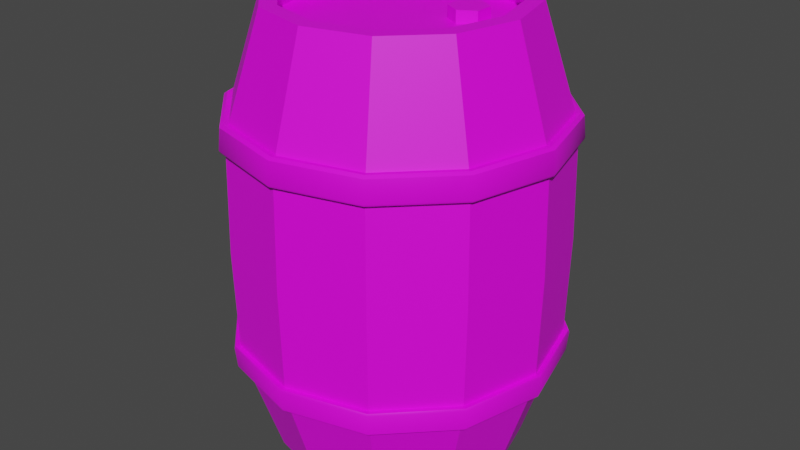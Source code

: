 # Source: test_barrel.blend  (saved by Blender 3.0.42; exported with 4.5.12 LTS)
import bpy
from mathutils import Matrix  # noqa: F401  (used for matrix-valued properties, if any)

bpy.ops.wm.read_factory_settings(use_empty=True)
scene = bpy.context.scene
scene.name = 'Scene'

# ---- collections
col_barrel = bpy.data.collections.new('Barrel'); scene.collection.children.link(col_barrel)

# ---- images (referenced by path relative to the original .blend; pixels are not part of the script)
import os
ASSET_DIR = os.environ.get("B2B_ASSET_DIR", "")  # directory of the original .blend (textures are referenced by path, not embedded)
HERE = os.path.dirname(os.path.abspath(__file__))  # packed textures are extracted next to this script under _unpacked/

def load_image(name, relpath, width, height, colorspace="sRGB"):
    """Load a texture the original file referenced (path relative to the .blend, or extracted next to this script)."""
    p = next((c for c in (os.path.join(HERE, relpath), os.path.join(ASSET_DIR, relpath)) if relpath and os.path.exists(c)), "")
    if p:
        img = bpy.data.images.load(p, check_existing=True)
        img.name = name
    else:  # same state as the original file: an image datablock whose file is absent (Cycles renders it pink)
        img = bpy.data.images.new(name, width, height)
        img.source = "FILE"
        img.filepath = "//" + (relpath or name)
    img.colorspace_settings.name = colorspace
    return img
img_barrel_texture_png = load_image('barrel_texture.png', 'barrel_texture.png', 1024, 1024, 'sRGB')

# ---- materials (node trees are filled in below, after node groups)
mat_barrel = bpy.data.materials.new('Barrel')
mat_barrel.use_transparent_shadow = False

# ---- node groups
ng_auto_smooth = bpy.data.node_groups.new('Auto Smooth', 'GeometryNodeTree')
_s = ng_auto_smooth.interface.new_socket(name='Geometry', in_out='OUTPUT', socket_type='NodeSocketGeometry')
_s = ng_auto_smooth.interface.new_socket(name='Geometry', in_out='INPUT', socket_type='NodeSocketGeometry')
_s = ng_auto_smooth.interface.new_socket(name='Angle', in_out='INPUT', socket_type='NodeSocketFloat')
_s.subtype = 'ANGLE'
_s.min_value = 0.0
_s.max_value = 3.142
ng_auto_smooth.is_modifier = True
_N = ng_auto_smooth.nodes; _L = ng_auto_smooth.links
n0 = _N.new('NodeGroupOutput'); n0.name = 'Group Output'; n0.location = (480, -100)
n1 = _N.new('NodeGroupInput'); n1.name = 'Group Input'; n1.location = (-420, -300)
n2 = _N.new('NodeGroupInput'); n2.name = 'Group Input.001'; n2.location = (-60, -100)
n3 = _N.new('GeometryNodeSetShadeSmooth'); n3.name = 'Set Shade Smooth'; n3.location = (120, -100)
n3.domain = 'EDGE'
n4 = _N.new('GeometryNodeSetShadeSmooth'); n4.name = 'Set Shade Smooth.001'; n4.location = (300, -100)
n5 = _N.new('GeometryNodeInputMeshEdgeAngle'); n5.name = 'Edge Angle'; n5.location = (-420, -220)
n6 = _N.new('GeometryNodeInputEdgeSmooth'); n6.name = 'Is Edge Smooth'; n6.location = (-60, -160)
n7 = _N.new('GeometryNodeInputShadeSmooth'); n7.name = 'Is Face Smooth'; n7.location = (-240, -340)
n8 = _N.new('FunctionNodeBooleanMath'); n8.name = 'Boolean Math'; n8.location = (-60, -220)
n9 = _N.new('FunctionNodeCompare'); n9.name = 'Compare'; n9.location = (-240, -180)
n9.operation = 'LESS_EQUAL'
_L.new(n5.outputs[0], n9.inputs[0])
_L.new(n4.outputs[0], n0.inputs[0])
_L.new(n1.outputs[1], n9.inputs[1])
_L.new(n9.outputs[0], n8.inputs[0])
_L.new(n7.outputs[0], n8.inputs[1])
_L.new(n2.outputs[0], n3.inputs[0])
_L.new(n6.outputs[0], n3.inputs[1])
_L.new(n3.outputs[0], n4.inputs[0])
_L.new(n8.outputs[0], n3.inputs[2])
n0.is_active_output = True

# ---- material node trees
mat_barrel.use_nodes = True; mat_barrel.node_tree.nodes.clear()
_N = mat_barrel.node_tree.nodes; _L = mat_barrel.node_tree.links
n0 = _N.new('ShaderNodeBsdfPrincipled'); n0.name = 'Principled BSDF'; n0.location = (10, 300)
n0.distribution = 'GGX'
n0.subsurface_method = 'RANDOM_WALK_SKIN'
n0.inputs[3].default_value = 1.45
n0.inputs[27].default_value = (0.0, 0.0, 0.0, 1.0)
n0.inputs[28].default_value = 1.0
n1 = _N.new('ShaderNodeOutputMaterial'); n1.name = 'Material Output'; n1.location = (300, 300)
n2 = _N.new('ShaderNodeTexImage'); n2.name = 'Image Texture'; n2.location = (-280, 280)
n2.image = img_barrel_texture_png
_L.new(n0.outputs[0], n1.inputs[0])
_L.new(n2.outputs[0], n0.inputs[0])
n1.is_active_output = True

# ---- world
world_world = bpy.data.worlds.new('World'); scene.world = world_world
world_world.use_nodes = True; world_world.node_tree.nodes.clear()
_N = world_world.node_tree.nodes; _L = world_world.node_tree.links
n0 = _N.new('ShaderNodeOutputWorld'); n0.name = 'World Output'; n0.location = (300, 300)
n1 = _N.new('ShaderNodeBackground'); n1.name = 'Background'; n1.location = (10, 300)
n1.inputs[0].default_value = (0.05088, 0.05088, 0.05088, 1.0)
_L.new(n1.outputs[0], n0.inputs[0])
n0.is_active_output = True
world_world.color = (0.05088, 0.05088, 0.05088)
world_world.use_sun_shadow = False
world_world.sun_shadow_jitter_overblur = 0.0

# ---- meshes
me_cylinder = bpy.data.meshes.new('Cylinder')
me_cylinder.from_pydata([(3.725e-09, 0.25, 0.9), (0.125, 0.2165, 0.9), (0.2165, 0.125, 0.9), (0.25, -8.444e-09, 0.9), (0.2165, -0.125, 0.9), (0.125, -0.2165, 0.9), (-1.813e-08, -0.25, 0.9), (-0.125, -0.2165, 0.9), (-0.2165, -0.125, 0.9), (-0.25, 5.465e-09, 0.9), (-0.2165, 0.125, 0.9), (-0.125, 0.2165, 0.9), (5.005e-09, 0.3278, 0.45), (-0.1662, -0.2879, 0.6495), (-0.1618, -0.2803, 0.7005), (0.1639, 0.2838, 0.45), (-0.2879, -0.1662, 0.6495), (0.2838, 0.1639, 0.45), (-0.2803, -0.1618, 0.7005), (0.3278, -1.107e-08, 0.45), (-0.3325, 7.477e-09, 0.6495), (0.2838, -0.1639, 0.45), (-0.3237, 7.285e-09, 0.7005), (0.1639, -0.2838, 0.45), (-0.2879, 0.1662, 0.6495), (-2.365e-08, -0.3278, 0.45), (-0.2803, 0.1618, 0.7005), (-0.1639, -0.2838, 0.45), (5.634e-09, 0.3325, 0.6495), (-0.2838, -0.1639, 0.45), (5.489e-09, 0.3237, 0.7005), (-0.3278, 7.164e-09, 0.45), (-0.1662, 0.2879, 0.6495), (-0.2838, 0.1639, 0.45), (-0.1618, 0.2803, 0.7005), (-0.1639, 0.2838, 0.45), (-0.1571, 0.2721, 0.6997), (-0.1614, 0.2795, 0.6503), (5.182e-09, 0.3142, 0.6997), (5.323e-09, 0.3228, 0.6503), (-0.2721, 0.1571, 0.6997), (-0.2795, 0.1614, 0.6503), (-0.3142, 7.035e-09, 0.6997), (-0.3228, 7.222e-09, 0.6503), (-0.2721, -0.1571, 0.6997), (-0.2795, -0.1614, 0.6503), (-0.1571, -0.2721, 0.6997), (-0.1614, -0.2795, 0.6503), (-2.229e-08, -0.3142, 0.6997), (-2.289e-08, -0.3228, 0.6503), (0.1571, -0.2721, 0.6997), (0.1614, -0.2795, 0.6503), (0.2721, -0.1571, 0.6997), (0.2795, -0.1614, 0.6503), (0.3142, -1.045e-08, 0.6997), (0.3228, -1.073e-08, 0.6503), (0.2721, 0.1571, 0.6997), (0.2795, 0.1614, 0.6503), (0.1571, 0.2721, 0.6997), (0.1614, 0.2795, 0.6503), (-2.281e-08, -0.3237, 0.7005), (-2.343e-08, -0.3325, 0.6495), (0.1618, -0.2803, 0.7005), (0.1662, -0.2879, 0.6495), (0.2803, -0.1618, 0.7005), (0.2879, -0.1662, 0.6495), (0.3237, -1.072e-08, 0.7005), (0.3325, -1.102e-08, 0.6495), (0.2803, 0.1618, 0.7005), (0.2879, 0.1662, 0.6495), (0.1618, 0.2803, 0.7005), (0.1662, 0.2879, 0.6495), (-0.1673, -0.2897, 0.6541), (-0.1652, -0.2862, 0.6959), (-0.2897, -0.1673, 0.6541), (-0.2862, -0.1652, 0.6959), (-0.3345, 7.538e-09, 0.6541), (-0.3304, 7.488e-09, 0.6959), (-0.2897, 0.1673, 0.6541), (-0.2862, 0.1652, 0.6959), (5.703e-09, 0.3345, 0.6541), (5.694e-09, 0.3304, 0.6959), (-0.1673, 0.2897, 0.6541), (-0.1652, 0.2862, 0.6959), (-2.319e-08, -0.3304, 0.6959), (-2.354e-08, -0.3345, 0.6541), (0.1652, -0.2862, 0.6959), (0.1673, -0.2897, 0.6541), (0.2862, -0.1652, 0.6959), (0.2897, -0.1673, 0.6541), (0.3304, -1.09e-08, 0.6959), (0.3345, -1.107e-08, 0.6541), (0.2862, 0.1652, 0.6959), (0.2897, 0.1673, 0.6541), (0.1652, 0.2862, 0.6959), (0.1673, 0.2897, 0.6541), (3.245e-09, 0.2178, 0.9), (0.1089, 0.1886, 0.9), (0.1886, 0.1089, 0.9), (0.2178, -7.356e-09, 0.9), (0.1886, -0.1089, 0.9), (0.1089, -0.1886, 0.9), (-1.579e-08, -0.2178, 0.9), (-0.1089, -0.1886, 0.9), (-0.1886, -0.1089, 0.9), (-0.2178, 4.761e-09, 0.9), (-0.1886, 0.1089, 0.9), (-0.1089, 0.1886, 0.9), (3.858e-09, 0.2319, 0.8559), (0.116, 0.2008, 0.8559), (0.2008, 0.116, 0.8559), (0.2319, -7.833e-09, 0.8559), (0.2008, -0.116, 0.8559), (0.116, -0.2008, 0.8559), (-1.642e-08, -0.2319, 0.8559), (-0.116, -0.2008, 0.8559), (-0.2008, -0.116, 0.8559), (-0.2319, 5.069e-09, 0.8559), (-0.2008, 0.116, 0.8559), (-0.116, 0.2008, 0.8559), (3.725e-09, 0.25, 0.0), (0.125, 0.2165, 0.0), (0.2165, 0.125, 0.0), (0.25, -8.444e-09, 0.0), (0.2165, -0.125, 0.0), (0.125, -0.2165, 0.0), (-1.813e-08, -0.25, 0.0), (-0.125, -0.2165, 0.0), (-0.2165, -0.125, 0.0), (-0.25, 5.465e-09, 0.0), (-0.2165, 0.125, 0.0), (-0.125, 0.2165, 0.0), (-0.1662, -0.2879, 0.2505), (-0.1618, -0.2803, 0.1995), (-0.2879, -0.1662, 0.2505), (-0.2803, -0.1618, 0.1995), (-0.3325, 7.477e-09, 0.2505), (-0.3237, 7.285e-09, 0.1995), (-0.2879, 0.1662, 0.2505), (-0.2803, 0.1618, 0.1995), (5.634e-09, 0.3325, 0.2505), (5.489e-09, 0.3237, 0.1995), (-0.1662, 0.2879, 0.2505), (-0.1618, 0.2803, 0.1995), (-0.1571, 0.2721, 0.2003), (-0.1614, 0.2795, 0.2497), (5.182e-09, 0.3142, 0.2003), (5.323e-09, 0.3228, 0.2497), (-0.2721, 0.1571, 0.2003), (-0.2795, 0.1614, 0.2497), (-0.3142, 7.035e-09, 0.2003), (-0.3228, 7.222e-09, 0.2497), (-0.2721, -0.1571, 0.2003), (-0.2795, -0.1614, 0.2497), (-0.1571, -0.2721, 0.2003), (-0.1614, -0.2795, 0.2497), (-2.229e-08, -0.3142, 0.2003), (-2.289e-08, -0.3228, 0.2497), (0.1571, -0.2721, 0.2003), (0.1614, -0.2795, 0.2497), (0.2721, -0.1571, 0.2003), (0.2795, -0.1614, 0.2497), (0.3142, -1.045e-08, 0.2003), (0.3228, -1.073e-08, 0.2497), (0.2721, 0.1571, 0.2003), (0.2795, 0.1614, 0.2497), (0.1571, 0.2721, 0.2003), (0.1614, 0.2795, 0.2497), (-2.281e-08, -0.3237, 0.1995), (-2.343e-08, -0.3325, 0.2505), (0.1618, -0.2803, 0.1995), (0.1662, -0.2879, 0.2505), (0.2803, -0.1618, 0.1995), (0.2879, -0.1662, 0.2505), (0.3237, -1.072e-08, 0.1995), (0.3325, -1.102e-08, 0.2505), (0.2803, 0.1618, 0.1995), (0.2879, 0.1662, 0.2505), (0.1618, 0.2803, 0.1995), (0.1662, 0.2879, 0.2505), (-0.1673, -0.2897, 0.2459), (-0.1652, -0.2862, 0.2041), (-0.2897, -0.1673, 0.2459), (-0.2862, -0.1652, 0.2041), (-0.3345, 7.538e-09, 0.2459), (-0.3304, 7.488e-09, 0.2041), (-0.2897, 0.1673, 0.2459), (-0.2862, 0.1652, 0.2041), (5.703e-09, 0.3345, 0.2459), (5.694e-09, 0.3304, 0.2041), (-0.1673, 0.2897, 0.2459), (-0.1652, 0.2862, 0.2041), (-2.319e-08, -0.3304, 0.2041), (-2.354e-08, -0.3345, 0.2459), (0.1652, -0.2862, 0.2041), (0.1673, -0.2897, 0.2459), (0.2862, -0.1652, 0.2041), (0.2897, -0.1673, 0.2459), (0.3304, -1.09e-08, 0.2041), (0.3345, -1.107e-08, 0.2459), (0.2862, 0.1652, 0.2041), (0.2897, 0.1673, 0.2459), (0.1652, 0.2862, 0.2041), (0.1673, 0.2897, 0.2459), (3.245e-09, 0.2178, 0.0), (0.1089, 0.1886, 0.0), (0.1886, 0.1089, 0.0), (0.2178, -7.356e-09, 0.0), (0.1886, -0.1089, 0.0), (0.1089, -0.1886, 0.0), (-1.579e-08, -0.2178, 0.0), (-0.1089, -0.1886, 0.0), (-0.1886, -0.1089, 0.0), (-0.2178, 4.761e-09, 0.0), (-0.1886, 0.1089, 0.0), (-0.1089, 0.1886, 0.0), (3.858e-09, 0.2319, 0.04407), (0.116, 0.2008, 0.04407), (0.2008, 0.116, 0.04407), (0.2319, -7.833e-09, 0.04407), (0.2008, -0.116, 0.04407), (0.116, -0.2008, 0.04407), (-1.642e-08, -0.2319, 0.04407), (-0.116, -0.2008, 0.04407), (-0.2008, -0.116, 0.04407), (-0.2319, 5.069e-09, 0.04407), (-0.2008, 0.116, 0.04407), (-0.116, 0.2008, 0.04407), (0.09631, 0.03306, 0.8559), (0.1293, 0.05211, 0.8559), (0.1293, 0.0902, 0.8559), (0.09631, 0.1092, 0.8559), (0.06332, 0.0902, 0.8559), (0.06332, 0.05211, 0.8559), (0.09631, 0.03306, 0.8802), (0.1293, 0.05211, 0.8802), (0.1293, 0.0902, 0.8802), (0.09631, 0.1092, 0.8802), (0.06332, 0.0902, 0.8802), (0.06332, 0.05211, 0.8802), (3.725e-09, 2.484e-09, 0.45), (3.725e-09, 2.484e-09, 0.45), (3.725e-09, 2.484e-09, 0.45), (3.725e-09, 2.484e-09, 0.45), (3.725e-09, 2.484e-09, 0.45), (3.725e-09, 2.484e-09, 0.45), (3.725e-09, 2.484e-09, 0.45), (3.725e-09, 2.484e-09, 0.45), (3.725e-09, 2.484e-09, 0.45), (3.725e-09, 2.484e-09, 0.45), (3.725e-09, 2.484e-09, 0.45), (3.725e-09, 2.484e-09, 0.45)], [(240, 241), (241, 242), (242, 243), (243, 244), (244, 245), (245, 246), (246, 247), (247, 248), (248, 249), (249, 250), (250, 251), (251, 240)], [(63, 65, 89, 87), (49, 51, 63, 61), (56, 54, 66, 68), (41, 43, 20, 24), (48, 46, 14, 60), (55, 57, 69, 67), (40, 36, 34, 26), (47, 49, 61, 13), (54, 52, 64, 66), (39, 37, 32, 28), (46, 44, 18, 14), (53, 55, 67, 65), (42, 40, 26, 22), (34, 30, 81, 83), (70, 68, 92, 94), (26, 34, 83, 79), (62, 60, 84, 86), (18, 22, 77, 75), (69, 71, 95, 93), (61, 63, 87, 85), (32, 24, 78, 82), (68, 66, 90, 92), (24, 20, 76, 78), (60, 14, 73, 84), (36, 11, 0, 38), (33, 41, 37, 35), (38, 0, 1, 58), (35, 37, 39, 12), (40, 10, 11, 36), (31, 43, 41, 33), (42, 9, 10, 40), (29, 45, 43, 31), (44, 8, 9, 42), (27, 47, 45, 29), (46, 7, 8, 44), (25, 49, 47, 27), (48, 6, 7, 46), (23, 51, 49, 25), (50, 5, 6, 48), (21, 53, 51, 23), (52, 4, 5, 50), (19, 55, 53, 21), (54, 3, 4, 52), (17, 57, 55, 19), (56, 2, 3, 54), (15, 59, 57, 17), (58, 1, 2, 56), (12, 39, 59, 15), (38, 58, 70, 30), (57, 59, 71, 69), (50, 48, 60, 62), (43, 45, 16, 20), (58, 56, 68, 70), (36, 38, 30, 34), (51, 53, 65, 63), (44, 42, 22, 18), (59, 39, 28, 71), (37, 41, 24, 32), (52, 50, 62, 64), (45, 47, 13, 16), (80, 81, 94, 95), (82, 83, 81, 80), (78, 79, 83, 82), (76, 77, 79, 78), (74, 75, 77, 76), (72, 73, 75, 74), (85, 84, 73, 72), (87, 86, 84, 85), (89, 88, 86, 87), (91, 90, 88, 89), (93, 92, 90, 91), (95, 94, 92, 93), (13, 61, 85, 72), (71, 28, 80, 95), (20, 16, 74, 76), (64, 62, 86, 88), (28, 32, 82, 80), (65, 67, 91, 89), (14, 18, 75, 73), (22, 26, 79, 77), (66, 64, 88, 90), (30, 70, 94, 81), (67, 69, 93, 91), (16, 13, 72, 74), (7, 6, 102, 103), (4, 3, 99, 100), (11, 10, 106, 107), (1, 0, 96, 97), (8, 7, 103, 104), (5, 4, 100, 101), (0, 11, 107, 96), (2, 1, 97, 98), (9, 8, 104, 105), (6, 5, 101, 102), (3, 2, 98, 99), (10, 9, 105, 106), (107, 106, 118, 119), (97, 96, 108, 109), (104, 103, 115, 116), (101, 100, 112, 113), (96, 107, 119, 108), (98, 97, 109, 110), (105, 104, 116, 117), (102, 101, 113, 114), (99, 98, 110, 111), (106, 105, 117, 118), (103, 102, 114, 115), (100, 99, 111, 112), (108, 119, 109), (109, 119, 118, 110), (110, 118, 117, 111), (111, 117, 116, 112), (112, 116, 115, 113), (114, 113, 115), (171, 195, 197, 173), (157, 169, 171, 159), (164, 176, 174, 162), (149, 138, 136, 151), (156, 168, 133, 154), (163, 175, 177, 165), (148, 139, 143, 144), (155, 132, 169, 157), (162, 174, 172, 160), (147, 140, 142, 145), (154, 133, 135, 152), (161, 173, 175, 163), (150, 137, 139, 148), (143, 191, 189, 141), (178, 202, 200, 176), (139, 187, 191, 143), (170, 194, 192, 168), (135, 183, 185, 137), (177, 201, 203, 179), (169, 193, 195, 171), (142, 190, 186, 138), (176, 200, 198, 174), (138, 186, 184, 136), (168, 192, 181, 133), (144, 146, 120, 131), (33, 35, 145, 149), (146, 166, 121, 120), (35, 12, 147, 145), (148, 144, 131, 130), (31, 33, 149, 151), (150, 148, 130, 129), (29, 31, 151, 153), (152, 150, 129, 128), (27, 29, 153, 155), (154, 152, 128, 127), (25, 27, 155, 157), (156, 154, 127, 126), (23, 25, 157, 159), (158, 156, 126, 125), (21, 23, 159, 161), (160, 158, 125, 124), (19, 21, 161, 163), (162, 160, 124, 123), (17, 19, 163, 165), (164, 162, 123, 122), (15, 17, 165, 167), (166, 164, 122, 121), (12, 15, 167, 147), (146, 141, 178, 166), (165, 177, 179, 167), (158, 170, 168, 156), (151, 136, 134, 153), (166, 178, 176, 164), (144, 143, 141, 146), (159, 171, 173, 161), (152, 135, 137, 150), (167, 179, 140, 147), (145, 142, 138, 149), (160, 172, 170, 158), (153, 134, 132, 155), (188, 203, 202, 189), (190, 188, 189, 191), (186, 190, 191, 187), (184, 186, 187, 185), (182, 184, 185, 183), (180, 182, 183, 181), (193, 180, 181, 192), (195, 193, 192, 194), (197, 195, 194, 196), (199, 197, 196, 198), (201, 199, 198, 200), (203, 201, 200, 202), (132, 180, 193, 169), (179, 203, 188, 140), (136, 184, 182, 134), (172, 196, 194, 170), (140, 188, 190, 142), (173, 197, 199, 175), (133, 181, 183, 135), (137, 185, 187, 139), (174, 198, 196, 172), (141, 189, 202, 178), (175, 199, 201, 177), (134, 182, 180, 132), (127, 211, 210, 126), (124, 208, 207, 123), (131, 215, 214, 130), (121, 205, 204, 120), (128, 212, 211, 127), (125, 209, 208, 124), (120, 204, 215, 131), (122, 206, 205, 121), (129, 213, 212, 128), (126, 210, 209, 125), (123, 207, 206, 122), (130, 214, 213, 129), (215, 227, 226, 214), (205, 217, 216, 204), (212, 224, 223, 211), (209, 221, 220, 208), (204, 216, 227, 215), (206, 218, 217, 205), (213, 225, 224, 212), (210, 222, 221, 209), (207, 219, 218, 206), (214, 226, 225, 213), (211, 223, 222, 210), (208, 220, 219, 207), (216, 217, 227), (217, 218, 226, 227), (218, 219, 225, 226), (219, 220, 224, 225), (220, 221, 223, 224), (222, 223, 221), (228, 234, 239, 233), (232, 238, 237, 231), (230, 236, 235, 229), (233, 239, 238, 232), (231, 237, 236, 230), (229, 235, 234, 228), (235, 236, 237, 238, 239, 234)])
me_cylinder.polygons.foreach_set('use_smooth', [True] * 235)
_k = set([(0, 38), (1, 58), (2, 56), (3, 54), (4, 52), (5, 50), (6, 48), (7, 46), (8, 44), (9, 42), (10, 40), (11, 36), (12, 39), (12, 147), (15, 59), (15, 167), (17, 57), (17, 165), (19, 55), (19, 163), (21, 53), (21, 161), (23, 51), (23, 159), (25, 49), (25, 157), (27, 47), (27, 155), (29, 45), (29, 153), (31, 43), (31, 151), (33, 41), (33, 149), (35, 37), (35, 145), (96, 108), (97, 109), (98, 110), (99, 111), (100, 112), (101, 113), (102, 114), (103, 115), (104, 116), (105, 117), (106, 118), (107, 119), (120, 146), (121, 166), (122, 164), (123, 162), (124, 160), (125, 158), (126, 156), (127, 154), (128, 152), (129, 150), (130, 148), (131, 144), (204, 216), (205, 217), (206, 218), (207, 219), (208, 220), (209, 221), (210, 222), (211, 223), (212, 224), (213, 225), (214, 226), (215, 227)])
me_cylinder.attributes.new('sharp_edge', 'BOOLEAN', 'EDGE').data.foreach_set('value', [ (min(e.vertices), max(e.vertices)) in _k for e in me_cylinder.edges])
_uv = me_cylinder.uv_layers.new(name='UVMap')
_uv.uv.foreach_set('vector', [0.5675, 0.8397, 0.6502, 0.8397, 0.6502, 0.8438, 0.5675, 0.8438, 0.4854, 0.8329, 0.5675, 0.8329, 0.5675, 0.8397, 0.4854, 0.8397, 0.819, 0.879, 0.7339, 0.879, 0.7339, 0.8728, 0.819, 0.8728, 0.17, 0.8329, 0.249, 0.8329, 0.249, 0.8397, 0.17, 0.8397, 0.4854, 0.879, 0.404, 0.879, 0.404, 0.8728, 0.4854, 0.8728, 0.7339, 0.8329, 0.819, 0.8329, 0.819, 0.8397, 0.7339, 0.8397, 0.17, 0.879, 0.08968, 0.879, 0.08968, 0.8728, 0.17, 0.8728, 0.404, 0.8329, 0.4854, 0.8329, 0.4854, 0.8397, 0.404, 0.8397, 0.7339, 0.879, 0.6502, 0.879, 0.6502, 0.8728, 0.7339, 0.8728, 0.007923, 0.8329, 0.08968, 0.8329, 0.08968, 0.8397, 0.007923, 0.8397, 0.404, 0.879, 0.326, 0.879, 0.326, 0.8728, 0.404, 0.8728, 0.6502, 0.8329, 0.7339, 0.8329, 0.7339, 0.8397, 0.6502, 0.8397, 0.249, 0.879, 0.17, 0.879, 0.17, 0.8728, 0.249, 0.8728, 0.08968, 0.8728, 0.007923, 0.8728, 0.007923, 0.8673, 0.08968, 0.8673, 0.906, 0.8728, 0.819, 0.8728, 0.819, 0.8673, 0.906, 0.8673, 0.17, 0.8728, 0.08968, 0.8728, 0.08968, 0.8673, 0.17, 0.8673, 0.5675, 0.8728, 0.4854, 0.8728, 0.4854, 0.8673, 0.5675, 0.8673, 0.326, 0.8728, 0.249, 0.8728, 0.249, 0.8673, 0.326, 0.8673, 0.819, 0.8397, 0.906, 0.8397, 0.906, 0.8438, 0.819, 0.8438, 0.4854, 0.8397, 0.5675, 0.8397, 0.5675, 0.8438, 0.4854, 0.8438, 0.08968, 0.8397, 0.17, 0.8397, 0.17, 0.8438, 0.08968, 0.8438, 0.819, 0.8728, 0.7339, 0.8728, 0.7339, 0.8673, 0.819, 0.8673, 0.17, 0.8397, 0.249, 0.8397, 0.249, 0.8438, 0.17, 0.8438, 0.4854, 0.8728, 0.404, 0.8728, 0.404, 0.8673, 0.4854, 0.8673, 0.08968, 0.879, 0.08968, 0.9941, 0.007923, 0.9941, 0.007923, 0.879, 0.17, 0.72, 0.17, 0.8329, 0.08968, 0.8329, 0.08968, 0.72, 0.9949, 0.879, 0.9949, 0.9941, 0.906, 0.9941, 0.906, 0.879, 0.08968, 0.72, 0.08968, 0.8329, 0.007923, 0.8329, 0.007923, 0.72, 0.17, 0.879, 0.17, 0.9941, 0.08968, 0.9941, 0.08968, 0.879, 0.249, 0.72, 0.249, 0.8329, 0.17, 0.8329, 0.17, 0.72, 0.249, 0.879, 0.249, 0.9941, 0.17, 0.9941, 0.17, 0.879, 0.326, 0.72, 0.326, 0.8329, 0.249, 0.8329, 0.249, 0.72, 0.326, 0.879, 0.326, 0.9941, 0.249, 0.9941, 0.249, 0.879, 0.404, 0.72, 0.404, 0.8329, 0.326, 0.8329, 0.326, 0.72, 0.404, 0.879, 0.404, 0.9941, 0.326, 0.9941, 0.326, 0.879, 0.4854, 0.72, 0.4854, 0.8329, 0.404, 0.8329, 0.404, 0.72, 0.4854, 0.879, 0.4854, 0.9941, 0.404, 0.9941, 0.404, 0.879, 0.5675, 0.72, 0.5675, 0.8329, 0.4854, 0.8329, 0.4854, 0.72, 0.5675, 0.879, 0.5675, 0.9941, 0.4854, 0.9941, 0.4854, 0.879, 0.6502, 0.72, 0.6502, 0.8329, 0.5675, 0.8329, 0.5675, 0.72, 0.6502, 0.879, 0.6502, 0.9941, 0.5675, 0.9941, 0.5675, 0.879, 0.7339, 0.72, 0.7339, 0.8329, 0.6502, 0.8329, 0.6502, 0.72, 0.7339, 0.879, 0.7339, 0.9941, 0.6502, 0.9941, 0.6502, 0.879, 0.819, 0.72, 0.819, 0.8329, 0.7339, 0.8329, 0.7339, 0.72, 0.819, 0.879, 0.819, 0.9941, 0.7339, 0.9941, 0.7339, 0.879, 0.906, 0.72, 0.906, 0.8329, 0.819, 0.8329, 0.819, 0.72, 0.906, 0.879, 0.906, 0.9941, 0.819, 0.9941, 0.819, 0.879, 0.9949, 0.72, 0.9949, 0.8329, 0.906, 0.8329, 0.906, 0.72, 0.9949, 0.879, 0.906, 0.879, 0.906, 0.8728, 0.9949, 0.8728, 0.819, 0.8329, 0.906, 0.8329, 0.906, 0.8397, 0.819, 0.8397, 0.5675, 0.879, 0.4854, 0.879, 0.4854, 0.8728, 0.5675, 0.8728, 0.249, 0.8329, 0.326, 0.8329, 0.326, 0.8397, 0.249, 0.8397, 0.906, 0.879, 0.819, 0.879, 0.819, 0.8728, 0.906, 0.8728, 0.08968, 0.879, 0.007923, 0.879, 0.007923, 0.8728, 0.08968, 0.8728, 0.5675, 0.8329, 0.6502, 0.8329, 0.6502, 0.8397, 0.5675, 0.8397, 0.326, 0.879, 0.249, 0.879, 0.249, 0.8728, 0.326, 0.8728, 0.906, 0.8329, 0.9949, 0.8329, 0.9949, 0.8397, 0.906, 0.8397, 0.08968, 0.8329, 0.17, 0.8329, 0.17, 0.8397, 0.08968, 0.8397, 0.6502, 0.879, 0.5675, 0.879, 0.5675, 0.8728, 0.6502, 0.8728, 0.326, 0.8329, 0.404, 0.8329, 0.404, 0.8397, 0.326, 0.8397, 0.9949, 0.8438, 0.9949, 0.8673, 0.906, 0.8673, 0.906, 0.8438, 0.08968, 0.8438, 0.08968, 0.8673, 0.007923, 0.8673, 0.007923, 0.8438, 0.17, 0.8438, 0.17, 0.8673, 0.08968, 0.8673, 0.08968, 0.8438, 0.249, 0.8438, 0.249, 0.8673, 0.17, 0.8673, 0.17, 0.8438, 0.326, 0.8438, 0.326, 0.8673, 0.249, 0.8673, 0.249, 0.8438, 0.404, 0.8438, 0.404, 0.8673, 0.326, 0.8673, 0.326, 0.8438, 0.4854, 0.8438, 0.4854, 0.8673, 0.404, 0.8673, 0.404, 0.8438, 0.5675, 0.8438, 0.5675, 0.8673, 0.4854, 0.8673, 0.4854, 0.8438, 0.6502, 0.8438, 0.6502, 0.8673, 0.5675, 0.8673, 0.5675, 0.8438, 0.7339, 0.8438, 0.7339, 0.8673, 0.6502, 0.8673, 0.6502, 0.8438, 0.819, 0.8438, 0.819, 0.8673, 0.7339, 0.8673, 0.7339, 0.8438, 0.906, 0.8438, 0.906, 0.8673, 0.819, 0.8673, 0.819, 0.8438, 0.404, 0.8397, 0.4854, 0.8397, 0.4854, 0.8438, 0.404, 0.8438, 0.906, 0.8397, 0.9949, 0.8397, 0.9949, 0.8438, 0.906, 0.8438, 0.249, 0.8397, 0.326, 0.8397, 0.326, 0.8438, 0.249, 0.8438, 0.6502, 0.8728, 0.5675, 0.8728, 0.5675, 0.8673, 0.6502, 0.8673, 0.007923, 0.8397, 0.08968, 0.8397, 0.08968, 0.8438, 0.007923, 0.8438, 0.6502, 0.8397, 0.7339, 0.8397, 0.7339, 0.8438, 0.6502, 0.8438, 0.404, 0.8728, 0.326, 0.8728, 0.326, 0.8673, 0.404, 0.8673, 0.249, 0.8728, 0.17, 0.8728, 0.17, 0.8673, 0.249, 0.8673, 0.7339, 0.8728, 0.6502, 0.8728, 0.6502, 0.8673, 0.7339, 0.8673, 0.9949, 0.8728, 0.906, 0.8728, 0.906, 0.8673, 0.9949, 0.8673, 0.7339, 0.8397, 0.819, 0.8397, 0.819, 0.8438, 0.7339, 0.8438, 0.326, 0.8397, 0.404, 0.8397, 0.404, 0.8438, 0.326, 0.8438, 0.09103, 0.1303, 0.1706, 0.1115, 0.1704, 0.132, 0.1005, 0.1486, 0.3106, 0.1887, 0.3393, 0.2724, 0.3147, 0.2721, 0.2926, 0.2002, 0.08725, 0.4081, 0.02638, 0.3517, 0.04444, 0.3401, 0.09718, 0.3901, 0.246, 0.41, 0.1664, 0.4288, 0.1666, 0.4084, 0.2365, 0.3918, 0.02869, 0.185, 0.09103, 0.1303, 0.1005, 0.1486, 0.0464, 0.197, 0.2498, 0.1322, 0.3106, 0.1887, 0.2926, 0.2002, 0.2398, 0.1503, 0.1664, 0.4288, 0.08725, 0.4081, 0.09718, 0.3901, 0.1666, 0.4084, 0.3083, 0.3553, 0.246, 0.41, 0.2365, 0.3918, 0.2906, 0.3433, -0.002291, 0.2679, 0.02869, 0.185, 0.0464, 0.197, 0.02236, 0.2683, 0.1706, 0.1115, 0.2498, 0.1322, 0.2398, 0.1503, 0.1704, 0.132, 0.3393, 0.2724, 0.3083, 0.3553, 0.2906, 0.3433, 0.3147, 0.2721, 0.02638, 0.3517, -0.002291, 0.2679, 0.02236, 0.2683, 0.04444, 0.3401, 0.09718, 0.3901, 0.04444, 0.3401, 0.06558, 0.3269, 0.1088, 0.3688, 0.2365, 0.3918, 0.1666, 0.4084, 0.1667, 0.3842, 0.225, 0.3704, 0.0464, 0.197, 0.1005, 0.1486, 0.112, 0.1699, 0.06745, 0.2104, 0.2398, 0.1503, 0.2926, 0.2002, 0.2714, 0.2134, 0.2282, 0.1715, 0.1666, 0.4084, 0.09718, 0.3901, 0.1088, 0.3688, 0.1667, 0.3842, 0.2906, 0.3433, 0.2365, 0.3918, 0.225, 0.3704, 0.2696, 0.3299, 0.02236, 0.2683, 0.0464, 0.197, 0.06745, 0.2104, 0.04922, 0.2684, 0.1704, 0.132, 0.2398, 0.1503, 0.2282, 0.1715, 0.1703, 0.1561, 0.3147, 0.2721, 0.2906, 0.3433, 0.2696, 0.3299, 0.2878, 0.272, 0.04444, 0.3401, 0.02236, 0.2683, 0.04922, 0.2684, 0.06558, 0.3269, 0.1005, 0.1486, 0.1704, 0.132, 0.1703, 0.1561, 0.112, 0.1699, 0.2926, 0.2002, 0.3147, 0.2721, 0.2878, 0.272, 0.2714, 0.2134, 0.1667, 0.3842, 0.1088, 0.3688, 0.225, 0.3704, 0.225, 0.3704, 0.1088, 0.3688, 0.06558, 0.3269, 0.2696, 0.3299, 0.2696, 0.3299, 0.06558, 0.3269, 0.04922, 0.2684, 0.2878, 0.272, 0.2878, 0.272, 0.04922, 0.2684, 0.06745, 0.2104, 0.2714, 0.2134, 0.2714, 0.2134, 0.06745, 0.2104, 0.112, 0.1699, 0.2282, 0.1715, 0.1703, 0.1561, 0.2282, 0.1715, 0.112, 0.1699, 0.5675, 0.6068, 0.5675, 0.6028, 0.6502, 0.6028, 0.6502, 0.6068, 0.4854, 0.6131, 0.4854, 0.6068, 0.5675, 0.6068, 0.5675, 0.6131, 0.819, 0.5666, 0.819, 0.5731, 0.7339, 0.5731, 0.7339, 0.5666, 0.17, 0.6131, 0.17, 0.6068, 0.249, 0.6068, 0.249, 0.6131, 0.4854, 0.5666, 0.4854, 0.5731, 0.404, 0.5731, 0.404, 0.5666, 0.7339, 0.6131, 0.7339, 0.6068, 0.819, 0.6068, 0.819, 0.6131, 0.17, 0.5666, 0.17, 0.5731, 0.08968, 0.5731, 0.08968, 0.5666, 0.404, 0.6131, 0.404, 0.6068, 0.4854, 0.6068, 0.4854, 0.6131, 0.7339, 0.5666, 0.7339, 0.5731, 0.6502, 0.5731, 0.6502, 0.5666, 0.007923, 0.6131, 0.007923, 0.6068, 0.08968, 0.6068, 0.08968, 0.6131, 0.404, 0.5666, 0.404, 0.5731, 0.326, 0.5731, 0.326, 0.5666, 0.6502, 0.6131, 0.6502, 0.6068, 0.7339, 0.6068, 0.7339, 0.6131, 0.249, 0.5666, 0.249, 0.5731, 0.17, 0.5731, 0.17, 0.5666, 0.08968, 0.5731, 0.08968, 0.579, 0.007923, 0.579, 0.007923, 0.5731, 0.906, 0.5731, 0.906, 0.579, 0.819, 0.579, 0.819, 0.5731, 0.17, 0.5731, 0.17, 0.579, 0.08968, 0.579, 0.08968, 0.5731, 0.5675, 0.5731, 0.5675, 0.579, 0.4854, 0.579, 0.4854, 0.5731, 0.326, 0.5731, 0.326, 0.579, 0.249, 0.579, 0.249, 0.5731, 0.819, 0.6068, 0.819, 0.6028, 0.906, 0.6028, 0.906, 0.6068, 0.4854, 0.6068, 0.4854, 0.6028, 0.5675, 0.6028, 0.5675, 0.6068, 0.08968, 0.6068, 0.08968, 0.6028, 0.17, 0.6028, 0.17, 0.6068, 0.819, 0.5731, 0.819, 0.579, 0.7339, 0.579, 0.7339, 0.5731, 0.17, 0.6068, 0.17, 0.6028, 0.249, 0.6028, 0.249, 0.6068, 0.4854, 0.5731, 0.4854, 0.579, 0.404, 0.579, 0.404, 0.5731, 0.08968, 0.5666, 0.007923, 0.5666, 0.007923, 0.4488, 0.08968, 0.4488, 0.17, 0.72, 0.08968, 0.72, 0.08968, 0.6131, 0.17, 0.6131, 0.9949, 0.5666, 0.906, 0.5666, 0.906, 0.4488, 0.9949, 0.4488, 0.08968, 0.72, 0.007923, 0.72, 0.007923, 0.6131, 0.08968, 0.6131, 0.17, 0.5666, 0.08968, 0.5666, 0.08968, 0.4488, 0.17, 0.4488, 0.249, 0.72, 0.17, 0.72, 0.17, 0.6131, 0.249, 0.6131, 0.249, 0.5666, 0.17, 0.5666, 0.17, 0.4488, 0.249, 0.4488, 0.326, 0.72, 0.249, 0.72, 0.249, 0.6131, 0.326, 0.6131, 0.326, 0.5666, 0.249, 0.5666, 0.249, 0.4488, 0.326, 0.4488, 0.404, 0.72, 0.326, 0.72, 0.326, 0.6131, 0.404, 0.6131, 0.404, 0.5666, 0.326, 0.5666, 0.326, 0.4488, 0.404, 0.4488, 0.4854, 0.72, 0.404, 0.72, 0.404, 0.6131, 0.4854, 0.6131, 0.4854, 0.5666, 0.404, 0.5666, 0.404, 0.4488, 0.4854, 0.4488, 0.5675, 0.72, 0.4854, 0.72, 0.4854, 0.6131, 0.5675, 0.6131, 0.5675, 0.5666, 0.4854, 0.5666, 0.4854, 0.4488, 0.5675, 0.4488, 0.6502, 0.72, 0.5675, 0.72, 0.5675, 0.6131, 0.6502, 0.6131, 0.6502, 0.5666, 0.5675, 0.5666, 0.5675, 0.4488, 0.6502, 0.4488, 0.7339, 0.72, 0.6502, 0.72, 0.6502, 0.6131, 0.7339, 0.6131, 0.7339, 0.5666, 0.6502, 0.5666, 0.6502, 0.4488, 0.7339, 0.4488, 0.819, 0.72, 0.7339, 0.72, 0.7339, 0.6131, 0.819, 0.6131, 0.819, 0.5666, 0.7339, 0.5666, 0.7339, 0.4488, 0.819, 0.4488, 0.906, 0.72, 0.819, 0.72, 0.819, 0.6131, 0.906, 0.6131, 0.906, 0.5666, 0.819, 0.5666, 0.819, 0.4488, 0.906, 0.4488, 0.9949, 0.72, 0.906, 0.72, 0.906, 0.6131, 0.9949, 0.6131, 0.9949, 0.5666, 0.9949, 0.5731, 0.906, 0.5731, 0.906, 0.5666, 0.819, 0.6131, 0.819, 0.6068, 0.906, 0.6068, 0.906, 0.6131, 0.5675, 0.5666, 0.5675, 0.5731, 0.4854, 0.5731, 0.4854, 0.5666, 0.249, 0.6131, 0.249, 0.6068, 0.326, 0.6068, 0.326, 0.6131, 0.906, 0.5666, 0.906, 0.5731, 0.819, 0.5731, 0.819, 0.5666, 0.08968, 0.5666, 0.08968, 0.5731, 0.007923, 0.5731, 0.007923, 0.5666, 0.5675, 0.6131, 0.5675, 0.6068, 0.6502, 0.6068, 0.6502, 0.6131, 0.326, 0.5666, 0.326, 0.5731, 0.249, 0.5731, 0.249, 0.5666, 0.906, 0.6131, 0.906, 0.6068, 0.9949, 0.6068, 0.9949, 0.6131, 0.08968, 0.6131, 0.08968, 0.6068, 0.17, 0.6068, 0.17, 0.6131, 0.6502, 0.5666, 0.6502, 0.5731, 0.5675, 0.5731, 0.5675, 0.5666, 0.326, 0.6131, 0.326, 0.6068, 0.404, 0.6068, 0.404, 0.6131, 0.9949, 0.6028, 0.906, 0.6028, 0.906, 0.579, 0.9949, 0.579, 0.08968, 0.6028, 0.007923, 0.6028, 0.007923, 0.579, 0.08968, 0.579, 0.17, 0.6028, 0.08968, 0.6028, 0.08968, 0.579, 0.17, 0.579, 0.249, 0.6028, 0.17, 0.6028, 0.17, 0.579, 0.249, 0.579, 0.326, 0.6028, 0.249, 0.6028, 0.249, 0.579, 0.326, 0.579, 0.404, 0.6028, 0.326, 0.6028, 0.326, 0.579, 0.404, 0.579, 0.4854, 0.6028, 0.404, 0.6028, 0.404, 0.579, 0.4854, 0.579, 0.5675, 0.6028, 0.4854, 0.6028, 0.4854, 0.579, 0.5675, 0.579, 0.6502, 0.6028, 0.5675, 0.6028, 0.5675, 0.579, 0.6502, 0.579, 0.7339, 0.6028, 0.6502, 0.6028, 0.6502, 0.579, 0.7339, 0.579, 0.819, 0.6028, 0.7339, 0.6028, 0.7339, 0.579, 0.819, 0.579, 0.906, 0.6028, 0.819, 0.6028, 0.819, 0.579, 0.906, 0.579, 0.404, 0.6068, 0.404, 0.6028, 0.4854, 0.6028, 0.4854, 0.6068, 0.906, 0.6068, 0.906, 0.6028, 0.9949, 0.6028, 0.9949, 0.6068, 0.249, 0.6068, 0.249, 0.6028, 0.326, 0.6028, 0.326, 0.6068, 0.6502, 0.5731, 0.6502, 0.579, 0.5675, 0.579, 0.5675, 0.5731, 0.007923, 0.6068, 0.007923, 0.6028, 0.08968, 0.6028, 0.08968, 0.6068, 0.6502, 0.6068, 0.6502, 0.6028, 0.7339, 0.6028, 0.7339, 0.6068, 0.404, 0.5731, 0.404, 0.579, 0.326, 0.579, 0.326, 0.5731, 0.249, 0.5731, 0.249, 0.579, 0.17, 0.579, 0.17, 0.5731, 0.7339, 0.5731, 0.7339, 0.579, 0.6502, 0.579, 0.6502, 0.5731, 0.9949, 0.5731, 0.9949, 0.579, 0.906, 0.579, 0.906, 0.5731, 0.7339, 0.6068, 0.7339, 0.6028, 0.819, 0.6028, 0.819, 0.6068, 0.326, 0.6068, 0.326, 0.6028, 0.404, 0.6028, 0.404, 0.6068, 0.4478, 0.4074, 0.4573, 0.3891, 0.5271, 0.4059, 0.5273, 0.4264, 0.6676, 0.3496, 0.6495, 0.338, 0.6718, 0.2662, 0.6965, 0.2659, 0.4448, 0.1295, 0.4547, 0.1476, 0.4018, 0.1974, 0.3838, 0.1858, 0.6035, 0.1281, 0.594, 0.1463, 0.5242, 0.1295, 0.524, 0.1091, 0.3856, 0.3525, 0.4033, 0.3405, 0.4573, 0.3891, 0.4478, 0.4074, 0.6065, 0.4059, 0.5966, 0.3878, 0.6495, 0.338, 0.6676, 0.3496, 0.524, 0.1091, 0.5242, 0.1295, 0.4547, 0.1476, 0.4448, 0.1295, 0.6657, 0.1829, 0.648, 0.1949, 0.594, 0.1463, 0.6035, 0.1281, 0.3549, 0.2695, 0.3795, 0.2692, 0.4033, 0.3405, 0.3856, 0.3525, 0.5273, 0.4264, 0.5271, 0.4059, 0.5966, 0.3878, 0.6065, 0.4059, 0.6965, 0.2659, 0.6718, 0.2662, 0.648, 0.1949, 0.6657, 0.1829, 0.3838, 0.1858, 0.4018, 0.1974, 0.3795, 0.2692, 0.3549, 0.2695, 0.4547, 0.1476, 0.4662, 0.1689, 0.4229, 0.2107, 0.4018, 0.1974, 0.594, 0.1463, 0.5825, 0.1676, 0.5242, 0.1537, 0.5242, 0.1295, 0.4033, 0.3405, 0.4244, 0.3272, 0.4688, 0.3678, 0.4573, 0.3891, 0.5966, 0.3878, 0.5851, 0.3665, 0.6284, 0.3247, 0.6495, 0.338, 0.5242, 0.1295, 0.5242, 0.1537, 0.4662, 0.1689, 0.4547, 0.1476, 0.648, 0.1949, 0.6269, 0.2082, 0.5825, 0.1676, 0.594, 0.1463, 0.3795, 0.2692, 0.4064, 0.2692, 0.4244, 0.3272, 0.4033, 0.3405, 0.5271, 0.4059, 0.5271, 0.3818, 0.5851, 0.3665, 0.5966, 0.3878, 0.6718, 0.2662, 0.645, 0.2662, 0.6269, 0.2082, 0.648, 0.1949, 0.4018, 0.1974, 0.4229, 0.2107, 0.4064, 0.2692, 0.3795, 0.2692, 0.4573, 0.3891, 0.4688, 0.3678, 0.5271, 0.3818, 0.5271, 0.4059, 0.6495, 0.338, 0.6284, 0.3247, 0.645, 0.2662, 0.6718, 0.2662, 0.5242, 0.1537, 0.5825, 0.1676, 0.4662, 0.1689, 0.5825, 0.1676, 0.6269, 0.2082, 0.4229, 0.2107, 0.4662, 0.1689, 0.6269, 0.2082, 0.645, 0.2662, 0.4064, 0.2692, 0.4229, 0.2107, 0.645, 0.2662, 0.6284, 0.3247, 0.4244, 0.3272, 0.4064, 0.2692, 0.6284, 0.3247, 0.5851, 0.3665, 0.4688, 0.3678, 0.4244, 0.3272, 0.5271, 0.3818, 0.4688, 0.3678, 0.5851, 0.3665, 0.6632, 0.4007, 0.6746, 0.3941, 0.6849, 0.412, 0.6735, 0.4186, 0.717, 0.4186, 0.7055, 0.412, 0.7159, 0.3941, 0.7273, 0.4007, 0.7055, 0.3631, 0.7055, 0.3762, 0.6849, 0.3762, 0.6849, 0.3631, 0.6849, 0.4252, 0.6849, 0.412, 0.7055, 0.412, 0.7055, 0.4252, 0.7273, 0.3875, 0.7159, 0.3941, 0.7055, 0.3762, 0.717, 0.3696, 0.6735, 0.3696, 0.6849, 0.3762, 0.6746, 0.3941, 0.6632, 0.3875, 0.6849, 0.3762, 0.7055, 0.3762, 0.7159, 0.3941, 0.7055, 0.412, 0.6849, 0.412, 0.6746, 0.3941])
me_cylinder.materials.append(mat_barrel)
me_cylinder.use_remesh_fix_poles = True
me_cylinder.use_remesh_preserve_attributes = False
me_cylinder.update()

# ---- objects
ob_barrel = bpy.data.objects.new('Barrel', me_cylinder)

# ---- transforms, parenting, visibility, modifiers, constraints
ob_barrel.location = (0.0, 0.0, 0.0)
_m = ob_barrel.modifiers.new('Auto Smooth', 'NODES')
_m.node_group = ng_auto_smooth
_gi = [s.identifier for s in ng_auto_smooth.interface.items_tree if s.item_type == 'SOCKET' and s.in_out == 'INPUT']
_m[_gi[1]] = 0.5306  # Angle

# ---- collection membership
col_barrel.objects.link(ob_barrel)

# ---- scene / render settings (as saved in the file)
scene.frame_start = 1; scene.frame_end = 250; scene.frame_set(1)
scene.render.engine = 'BLENDER_EEVEE_NEXT'
scene.cycles.sampling_pattern = 'TABULATED_SOBOL'
scene.cycles.use_light_tree = False
scene.view_settings.view_transform = 'Filmic'
bpy.context.view_layer.update()

# ---- added for rendering (the .blend has no active camera and no usable light): camera, sun
cam_auto = bpy.data.cameras.new('AutoCamera')
cam_auto.lens = 50.0
cam_auto.sensor_width = 36.0
cam_auto.clip_end = 1000.0
ob_auto_camera = bpy.data.objects.new('AutoCamera', cam_auto)
scene.collection.objects.link(ob_auto_camera)
ob_auto_camera.location = (1.20817, -1.44981, 1.41654)
ob_auto_camera.rotation_euler = (1.09748, -7.21219e-08, 0.694738)
scene.camera = ob_auto_camera
light_auto_sun = bpy.data.lights.new('AutoSun', 'SUN')
light_auto_sun.energy = 3.0
light_auto_sun.angle = 0.0523599
ob_auto_sun = bpy.data.objects.new('AutoSun', light_auto_sun)
scene.collection.objects.link(ob_auto_sun)
ob_auto_sun.rotation_euler = (0.872665, 0.174533, 0.523599)
bpy.context.view_layer.update()
